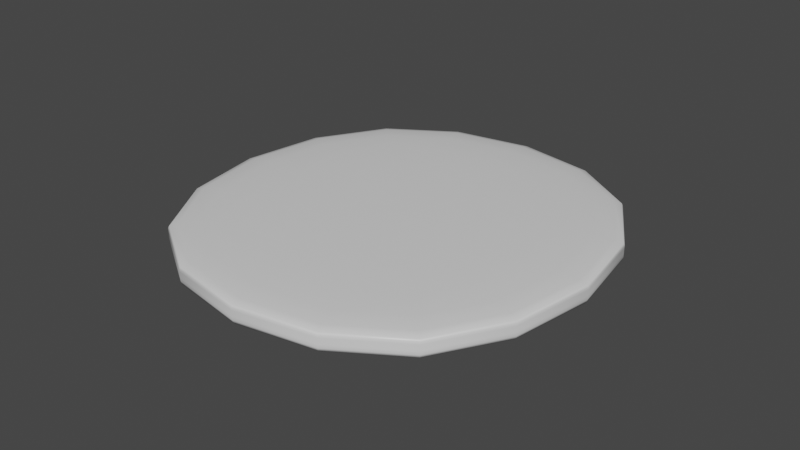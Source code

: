 # Source: Room.blend  (saved by Blender 2.91.10; exported with 4.5.12 LTS)
import bpy
from mathutils import Matrix  # noqa: F401  (used for matrix-valued properties, if any)

bpy.ops.wm.read_factory_settings(use_empty=True)
scene = bpy.context.scene
scene.name = 'Scene'

# ---- collections
col_collection = bpy.data.collections.new('Collection'); scene.collection.children.link(col_collection)

# ---- materials (node trees are filled in below, after node groups)
mat_material = bpy.data.materials.new('Material')
mat_material.alpha_threshold = 0.0
mat_material.use_transparent_shadow = False
mat_material.line_color = (0.0, 0.0, 0.0, 1.0)

# ---- material node trees
mat_material.use_nodes = True; mat_material.node_tree.nodes.clear()
_N = mat_material.node_tree.nodes; _L = mat_material.node_tree.links
n0 = _N.new('ShaderNodeOutputMaterial'); n0.name = 'Material Output'; n0.location = (300, 300)
n1 = _N.new('ShaderNodeBsdfPrincipled'); n1.name = 'Principled BSDF'; n1.location = (10, 300)
n1.distribution = 'GGX'
n1.subsurface_method = 'BURLEY'
n1.inputs[2].default_value = 0.4
n1.inputs[3].default_value = 1.45
n1.inputs[27].default_value = (0.0, 0.0, 0.0, 1.0)
n1.inputs[28].default_value = 1.0
_L.new(n1.outputs[0], n0.inputs[0])
n0.is_active_output = True

# ---- world
world_world = bpy.data.worlds.new('World'); scene.world = world_world
world_world.use_nodes = True; world_world.node_tree.nodes.clear()
_N = world_world.node_tree.nodes; _L = world_world.node_tree.links
n0 = _N.new('ShaderNodeOutputWorld'); n0.name = 'World Output'; n0.location = (300, 300)
n1 = _N.new('ShaderNodeBackground'); n1.name = 'Background'; n1.location = (10, 300)
n1.inputs[0].default_value = (0.05088, 0.05088, 0.05088, 1.0)
_L.new(n1.outputs[0], n0.inputs[0])
n0.is_active_output = True
world_world.color = (0.05088, 0.05088, 0.05088)
world_world.use_sun_shadow = False
world_world.sun_shadow_jitter_overblur = 0.0

# ---- meshes
me_cube = bpy.data.meshes.new('Cube')
me_cube.from_pydata([(1.0, 1.0, -0.4672), (1.0, 1.0, -1.0), (1.0, -1.0, -0.4672), (1.0, -1.0, -1.0), (-1.0, 1.0, -0.4672), (-1.0, 1.0, -1.0), (-1.0, -1.0, -0.4672), (-1.0, -1.0, -1.0), (1.0, -1.0, 0.005143), (-1.0, -1.0, 0.005143), (1.0, 1.0, 0.005143), (-1.0, 1.0, 0.005143), (1.0, -1.0, 0.2923), (-1.0, -1.0, 0.2923), (1.0, 1.0, 0.2923), (-1.0, 1.0, 0.2923)], [], [(0, 4, 11, 10), (3, 2, 6, 7), (7, 6, 4, 5), (5, 1, 3, 7), (1, 0, 2, 3), (5, 4, 0, 1), (9, 8, 12, 13), (6, 2, 8, 9), (4, 6, 9, 11), (2, 0, 10, 8), (14, 15, 13, 12), (10, 11, 15, 14), (8, 10, 14, 12), (11, 9, 13, 15)])
me_cube.polygons.foreach_set('use_smooth', [True] * 14)
_uv = me_cube.uv_layers.new(name='UVMap')
_uv.uv.foreach_set('vector', [0.323, 0.3819, 0.323, 0.2784, 0.323, 0.2784, 0.323, 0.3819, 0.3208, 0.4854, 0.323, 0.4854, 0.323, 0.5889, 0.3208, 0.5889, 0.3208, 0.1749, 0.323, 0.1749, 0.323, 0.2784, 0.3208, 0.2784, 0.3186, 0.3819, 0.3208, 0.3819, 0.3208, 0.4854, 0.3186, 0.4854, 0.3208, 0.3819, 0.323, 0.3819, 0.323, 0.4854, 0.3208, 0.4854, 0.3208, 0.2784, 0.323, 0.2784, 0.323, 0.3819, 0.3208, 0.3819, 0.323, 0.5889, 0.323, 0.4854, 0.323, 0.4854, 0.323, 0.5889, 0.323, 0.5889, 0.323, 0.4854, 0.323, 0.4854, 0.323, 0.5889, 0.323, 0.2784, 0.323, 0.1749, 0.323, 0.1749, 0.323, 0.2784, 0.323, 0.4854, 0.323, 0.3819, 0.323, 0.3819, 0.323, 0.4854, 0.323, 0.3819, 0.3252, 0.3819, 0.3252, 0.4854, 0.323, 0.4854, 0.323, 0.3819, 0.323, 0.2784, 0.323, 0.2784, 0.323, 0.3819, 0.323, 0.4854, 0.323, 0.3819, 0.323, 0.3819, 0.323, 0.4854, 0.323, 0.2784, 0.323, 0.1749, 0.323, 0.1749, 0.323, 0.2784])
me_cube.materials.append(mat_material)
me_cube.use_remesh_preserve_volume = False
me_cube.use_remesh_preserve_attributes = False
me_cube.use_mirror_vertex_groups = False
me_cube.update()

# ---- objects
ob_cube = bpy.data.objects.new('Cube', me_cube)

# ---- transforms, parenting, visibility, modifiers, constraints
ob_cube.location = (0.0, 0.0, 0.0)
ob_cube.scale = (8.329, 8.655, 1.0)
ob_cube.lock_rotations_4d = False
ob_cube.empty_display_type = 'ARROWS'
ob_cube.lineart.crease_threshold = 0.0
_m = ob_cube.modifiers.new('Subdivision', 'SUBSURF')
_m.uv_smooth = 'PRESERVE_CORNERS'
_m.levels = 3

# ---- collection membership
col_collection.objects.link(ob_cube)

# ---- scene / render settings (as saved in the file)
scene.frame_start = 1; scene.frame_end = 250; scene.frame_set(1)
scene.render.engine = 'BLENDER_EEVEE_NEXT'
scene.cycles.use_denoising = False
scene.cycles.samples = 128
scene.cycles.sampling_pattern = 'TABULATED_SOBOL'
scene.cycles.use_adaptive_sampling = False
scene.cycles.use_light_tree = False
scene.view_settings.view_transform = 'Filmic'
bpy.context.view_layer.update()

# ---- added for rendering (the .blend has no active camera and no usable light): camera, sun
cam_auto = bpy.data.cameras.new('AutoCamera')
cam_auto.lens = 50.0
cam_auto.sensor_width = 36.0
cam_auto.clip_end = 1000.0
ob_auto_camera = bpy.data.objects.new('AutoCamera', cam_auto)
scene.collection.objects.link(ob_auto_camera)
ob_auto_camera.location = (22.2591, -26.711, 17.4534)
ob_auto_camera.rotation_euler = (1.09748, -7.21219e-08, 0.694738)
scene.camera = ob_auto_camera
light_auto_sun = bpy.data.lights.new('AutoSun', 'SUN')
light_auto_sun.energy = 3.0
light_auto_sun.angle = 0.0523599
ob_auto_sun = bpy.data.objects.new('AutoSun', light_auto_sun)
scene.collection.objects.link(ob_auto_sun)
ob_auto_sun.rotation_euler = (0.872665, 0.174533, 0.523599)
bpy.context.view_layer.update()
